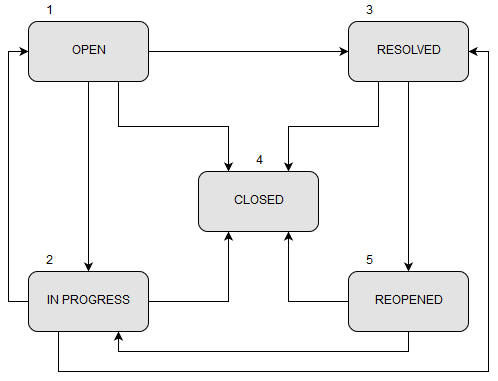

The diagram above was exported from draw.io. Its source (the exported page's mxGraphModel, read from the mxfile embedded in the PNG):
<mxGraphModel dx="1424" dy="818" grid="1" gridSize="10" guides="1" tooltips="1" connect="1" arrows="1" fold="1" page="1" pageScale="1" pageWidth="850" pageHeight="1100" background="#ffffff" math="0" shadow="0">
  <root>
    <mxCell id="0" />
    <mxCell id="1" parent="0" />
    <mxCell id="10" style="edgeStyle=orthogonalEdgeStyle;rounded=0;html=1;entryX=0;entryY=0.5;jettySize=auto;orthogonalLoop=1;" edge="1" parent="1" source="2" target="3">
      <mxGeometry relative="1" as="geometry" />
    </mxCell>
    <mxCell id="12" style="edgeStyle=orthogonalEdgeStyle;rounded=0;html=1;jettySize=auto;orthogonalLoop=1;" edge="1" parent="1" source="2" target="5">
      <mxGeometry relative="1" as="geometry" />
    </mxCell>
    <mxCell id="17" style="edgeStyle=orthogonalEdgeStyle;rounded=0;html=1;exitX=0.75;exitY=1;entryX=0.25;entryY=0;jettySize=auto;orthogonalLoop=1;" edge="1" parent="1" source="2" target="4">
      <mxGeometry relative="1" as="geometry" />
    </mxCell>
    <mxCell id="2" value="OPEN" style="rounded=1;whiteSpace=wrap;html=1;strokeColor=#000000;fillColor=#E3E3E3;" vertex="1" parent="1">
      <mxGeometry x="170" y="110" width="120" height="60" as="geometry" />
    </mxCell>
    <mxCell id="18" style="edgeStyle=orthogonalEdgeStyle;rounded=0;html=1;entryX=0.5;entryY=0;jettySize=auto;orthogonalLoop=1;" edge="1" parent="1" source="3" target="6">
      <mxGeometry relative="1" as="geometry" />
    </mxCell>
    <mxCell id="19" style="edgeStyle=orthogonalEdgeStyle;rounded=0;html=1;exitX=0.25;exitY=1;entryX=0.75;entryY=0;jettySize=auto;orthogonalLoop=1;" edge="1" parent="1" source="3" target="4">
      <mxGeometry relative="1" as="geometry" />
    </mxCell>
    <mxCell id="3" value="RESOLVED" style="rounded=1;whiteSpace=wrap;html=1;strokeColor=#000000;fillColor=#E3E3E3;" vertex="1" parent="1">
      <mxGeometry x="490" y="110" width="120" height="60" as="geometry" />
    </mxCell>
    <mxCell id="4" value="CLOSED" style="rounded=1;whiteSpace=wrap;html=1;strokeColor=#000000;fillColor=#E3E3E3;" vertex="1" parent="1">
      <mxGeometry x="340" y="260" width="120" height="60" as="geometry" />
    </mxCell>
    <mxCell id="13" style="edgeStyle=orthogonalEdgeStyle;rounded=0;html=1;entryX=0.25;entryY=1;jettySize=auto;orthogonalLoop=1;" edge="1" parent="1" source="5" target="4">
      <mxGeometry relative="1" as="geometry" />
    </mxCell>
    <mxCell id="16" style="edgeStyle=orthogonalEdgeStyle;rounded=0;html=1;jettySize=auto;orthogonalLoop=1;exitX=0.25;exitY=1;" edge="1" parent="1" source="5">
      <mxGeometry relative="1" as="geometry">
        <mxPoint x="610" y="140" as="targetPoint" />
        <Array as="points">
          <mxPoint x="200" y="460" />
          <mxPoint x="630" y="460" />
          <mxPoint x="630" y="140" />
        </Array>
      </mxGeometry>
    </mxCell>
    <mxCell id="20" style="edgeStyle=orthogonalEdgeStyle;rounded=0;html=1;entryX=0;entryY=0.5;jettySize=auto;orthogonalLoop=1;" edge="1" parent="1" source="5" target="2">
      <mxGeometry relative="1" as="geometry">
        <Array as="points">
          <mxPoint x="150" y="390" />
          <mxPoint x="150" y="140" />
        </Array>
      </mxGeometry>
    </mxCell>
    <mxCell id="5" value="IN PROGRESS&lt;br&gt;" style="rounded=1;whiteSpace=wrap;html=1;strokeColor=#000000;fillColor=#E3E3E3;" vertex="1" parent="1">
      <mxGeometry x="170" y="360" width="120" height="60" as="geometry" />
    </mxCell>
    <mxCell id="14" style="edgeStyle=orthogonalEdgeStyle;rounded=0;html=1;entryX=0.75;entryY=1;jettySize=auto;orthogonalLoop=1;" edge="1" parent="1" source="6" target="4">
      <mxGeometry relative="1" as="geometry">
        <Array as="points">
          <mxPoint x="430" y="390" />
        </Array>
      </mxGeometry>
    </mxCell>
    <mxCell id="15" style="edgeStyle=orthogonalEdgeStyle;rounded=0;html=1;entryX=0.75;entryY=1;jettySize=auto;orthogonalLoop=1;" edge="1" parent="1" source="6" target="5">
      <mxGeometry relative="1" as="geometry">
        <Array as="points">
          <mxPoint x="550" y="440" />
          <mxPoint x="260" y="440" />
        </Array>
      </mxGeometry>
    </mxCell>
    <mxCell id="6" value="REOPENED" style="rounded=1;whiteSpace=wrap;html=1;strokeColor=#000000;fillColor=#E3E3E3;" vertex="1" parent="1">
      <mxGeometry x="490" y="360" width="120" height="60" as="geometry" />
    </mxCell>
    <mxCell id="21" value="1" style="text;html=1;strokeColor=none;fillColor=none;align=center;verticalAlign=middle;whiteSpace=wrap;" vertex="1" parent="1">
      <mxGeometry x="170" y="90" width="40" height="20" as="geometry" />
    </mxCell>
    <mxCell id="22" value="2" style="text;html=1;strokeColor=none;fillColor=none;align=center;verticalAlign=middle;whiteSpace=wrap;" vertex="1" parent="1">
      <mxGeometry x="170" y="340" width="40" height="20" as="geometry" />
    </mxCell>
    <mxCell id="23" value="3" style="text;html=1;strokeColor=none;fillColor=none;align=center;verticalAlign=middle;whiteSpace=wrap;" vertex="1" parent="1">
      <mxGeometry x="490" y="90" width="40" height="20" as="geometry" />
    </mxCell>
    <mxCell id="24" value="4" style="text;html=1;strokeColor=none;fillColor=none;align=center;verticalAlign=middle;whiteSpace=wrap;" vertex="1" parent="1">
      <mxGeometry x="380" y="240" width="40" height="20" as="geometry" />
    </mxCell>
    <mxCell id="25" value="5" style="text;html=1;strokeColor=none;fillColor=none;align=center;verticalAlign=middle;whiteSpace=wrap;" vertex="1" parent="1">
      <mxGeometry x="490" y="340" width="40" height="20" as="geometry" />
    </mxCell>
  </root>
</mxGraphModel>